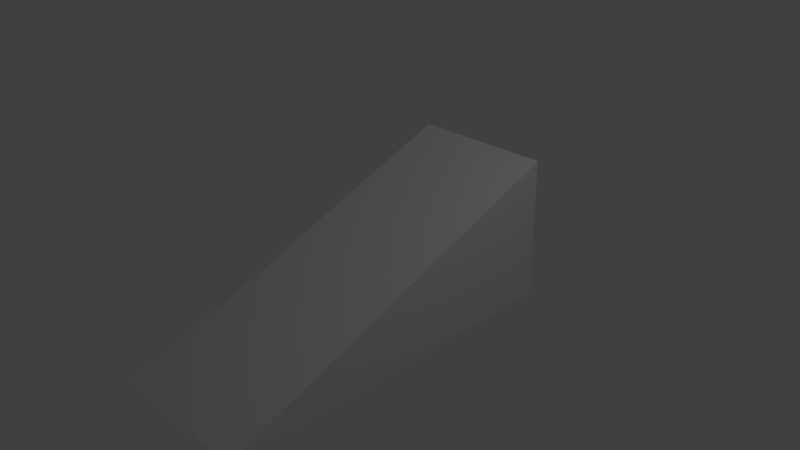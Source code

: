 # Source: Ramps.blend  (saved by Blender 2.76.0; exported with 4.5.12 LTS)
import bpy
from mathutils import Matrix  # noqa: F401  (used for matrix-valued properties, if any)

bpy.ops.wm.read_factory_settings(use_empty=True)
scene = bpy.context.scene
scene.name = 'Scene'

# ---- collections
col_collection_1 = bpy.data.collections.new('Collection 1'); scene.collection.children.link(col_collection_1)

# ---- materials (node trees are filled in below, after node groups)
mat_material = bpy.data.materials.new('Material')
mat_material.alpha_threshold = 0.0
mat_material.use_transparent_shadow = False
mat_material.roughness = 0.5
mat_material.line_color = (0.0, 0.0, 0.0, 1.0)

# ---- material node trees

# ---- world
world_world = bpy.data.worlds.new('World'); scene.world = world_world
world_world.color = (0.05088, 0.05088, 0.05088)
world_world.use_sun_shadow = False
world_world.sun_shadow_jitter_overblur = 0.0
world_world.cycles.sampling_method = 'MANUAL'
world_world.cycles.sample_map_resolution = 256

# ---- cameras
cam_camera = bpy.data.cameras.new('Camera')
cam_camera.clip_end = 100.0
cam_camera.lens = 35.0
cam_camera.sensor_width = 32.0
cam_camera.sensor_height = 18.0
cam_camera.ortho_scale = 7.314
cam_camera.dof.focus_distance = 0.0
cam_camera.dof.aperture_fstop = 128.0

# ---- lights
light_lamp = bpy.data.lights.new('Lamp', 'POINT')
light_lamp.transmission_factor = 0.0
light_lamp.cutoff_distance = 30.0
light_lamp.energy = 100.0
light_lamp.shadow_buffer_clip_start = 1.001
light_lamp.shadow_soft_size = 0.1
light_lamp.shadow_maximum_resolution = 0.006
light_lamp.use_absolute_resolution = True
light_lamp.cycles.use_multiple_importance_sampling = False

# ---- meshes
me_cube = bpy.data.meshes.new('Cube')
me_cube.from_pydata([(1.0, 2.0, -1.0), (1.0, -3.0, -1.0), (-1.0, -3.0, -1.0), (-1.0, 2.0, -1.0), (1.0, 2.0, 1.0), (-1.0, 2.0, 1.0)], [], [(0, 1, 2, 3), (4, 5, 2, 1), (2, 5, 3), (4, 0, 3, 5), (0, 4, 1)])
me_cube.materials.append(mat_material)
me_cube.use_remesh_preserve_volume = False
me_cube.use_remesh_preserve_attributes = False
me_cube.use_mirror_vertex_groups = False
me_cube.update()

# ---- objects
ob_cube = bpy.data.objects.new('Cube', me_cube)
ob_lamp = bpy.data.objects.new('Lamp', light_lamp)
ob_camera = bpy.data.objects.new('Camera', cam_camera)

# ---- transforms, parenting, visibility, modifiers, constraints
ob_cube.location = (0.0, 0.0, 0.0)
ob_cube.lock_rotations_4d = False
ob_cube.empty_display_type = 'ARROWS'
ob_cube.lineart.crease_threshold = 0.0
ob_lamp.location = (4.076, 1.005, 5.904)
ob_lamp.rotation_euler = (0.6503, 0.05522, 1.866)
ob_lamp.lock_rotations_4d = False
ob_lamp.empty_display_type = 'ARROWS'
ob_lamp.color = (0.0, 0.0, 0.0, 0.0)
ob_lamp.lineart.crease_threshold = 0.0
ob_camera.location = (7.481, -6.508, 5.344)
ob_camera.rotation_euler = (1.109, 0.01082, 0.8149)
ob_camera.lock_rotations_4d = False
ob_camera.empty_display_type = 'ARROWS'
ob_camera.color = (0.0, 0.0, 0.0, 0.0)
ob_camera.display_type = 'WIRE'
ob_camera.lineart.crease_threshold = 0.0

# ---- collection membership
col_collection_1.objects.link(ob_cube)
col_collection_1.objects.link(ob_lamp)
col_collection_1.objects.link(ob_camera)

# ---- scene / render settings (as saved in the file)
scene.camera = ob_camera
scene.frame_start = 1; scene.frame_end = 250; scene.frame_set(1)
scene.render.engine = 'BLENDER_EEVEE_NEXT'
scene.render.resolution_percentage = 50
scene.render.dither_intensity = 0.0
scene.cycles.use_denoising = False
scene.cycles.samples = 10
scene.cycles.sampling_pattern = 'TABULATED_SOBOL'
scene.cycles.light_sampling_threshold = 0.0
scene.cycles.use_adaptive_sampling = False
scene.cycles.use_light_tree = False
scene.cycles.blur_glossy = 0.0
scene.cycles.pixel_filter_type = 'GAUSSIAN'
scene.cycles.sample_clamp_indirect = 0.0
scene.view_settings.view_transform = 'Standard'
bpy.context.view_layer.update()
